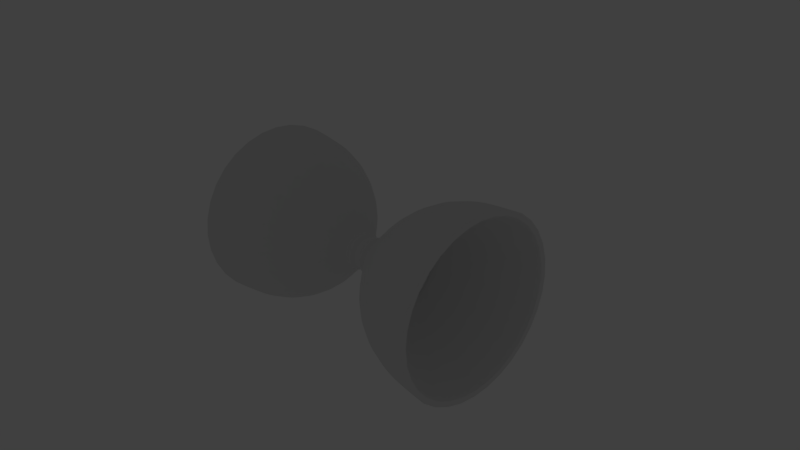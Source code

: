 # Source: ejercicio_002.03.blend  (saved by Blender 2.79.0; exported with 4.5.12 LTS)
import bpy
from mathutils import Matrix  # noqa: F401  (used for matrix-valued properties, if any)

bpy.ops.wm.read_factory_settings(use_empty=True)
scene = bpy.context.scene
scene.name = 'Scene'

# ---- collections
col_collection_1 = bpy.data.collections.new('Collection 1'); scene.collection.children.link(col_collection_1)
col_collection_15 = bpy.data.collections.new('Collection 15'); scene.collection.children.link(col_collection_15)
col_collection_15.hide_render = True
col_collection_15.hide_viewport = True

# ---- world
world_world = bpy.data.worlds.new('World'); scene.world = world_world
world_world.color = (0.05088, 0.05088, 0.05088)
world_world.use_sun_shadow = False
world_world.sun_shadow_jitter_overblur = 0.0
world_world.cycles.sampling_method = 'MANUAL'

# ---- cameras
cam_camera = bpy.data.cameras.new('Camera')
cam_camera.clip_end = 100.0
cam_camera.lens = 35.0
cam_camera.sensor_width = 32.0
cam_camera.sensor_height = 18.0
cam_camera.ortho_scale = 7.314
cam_camera.dof.focus_distance = 0.0
cam_camera.dof.aperture_fstop = 128.0

# ---- lights
light_lamp = bpy.data.lights.new('Lamp', 'POINT')
light_lamp.transmission_factor = 0.0
light_lamp.cutoff_distance = 30.0
light_lamp.energy = 100.0
light_lamp.shadow_buffer_clip_start = 1.001
light_lamp.shadow_soft_size = 0.1
light_lamp.shadow_maximum_resolution = 0.006
light_lamp.use_absolute_resolution = True

# ---- meshes
me_cylinder_001 = bpy.data.meshes.new('Cylinder.001')
me_cylinder_001.from_pydata([(-1.888, -7.192e-08, 1.355), (-1.888, 0.9584, 0.9584), (-1.016e-08, 0.2325, -1.016e-08), (-1.888, 1.355, 3.056e-07), (-3.919e-08, 0.1644, -0.1644), (-1.888, 0.9584, -0.9584), (-4.526e-08, -3.888e-08, -0.2325), (-1.888, -1.904e-07, -1.355), (-2.482e-08, -0.1644, -0.1644), (-1.888, -0.9584, -0.9584), (-1.888, -1.355, 3.81e-07), (-1.888, -0.9584, 0.9584), (-0.2031, -2.944e-08, 0.275), (-0.2031, 0.1945, 0.1945), (-0.2031, 0.275, 2.594e-08), (-0.2031, 0.1945, -0.1945), (-0.2031, -5.349e-08, -0.275), (-0.2031, -0.1945, -0.1945), (-0.2031, -0.275, 4.125e-08), (-0.2031, -0.1945, 0.1945), (-1.386, 0.008445, 1.308), (-1.386, 0.9333, 0.9248), (-1.386, 1.316, 4.033e-07), (-1.386, 0.9333, -0.9248), (-1.386, 0.008445, -1.308), (-1.386, -0.9164, -0.9248), (-1.386, -1.299, 4.761e-07), (-1.386, -0.9164, 0.9248), (-0.9734, 0.792, 0.792), (-0.9734, 1.12, 2.776e-07), (-0.9734, 0.792, -0.792), (-0.9734, -1.037e-07, -1.12), (-0.9734, -0.792, -0.792), (-0.9734, -1.12, 3.399e-07), (-0.9734, -0.792, 0.792), (-0.9734, -5.73e-09, 1.12), (-1.093, -4.065e-08, 0.875), (-1.093, 0.6187, 0.6187), (-1.885, 0.8969, 0.8969), (-1.885, -6.709e-08, 1.268), (-1.093, 0.875, 1.698e-07), (-1.885, 1.268, 3.066e-07), (-1.093, 0.6187, -0.6187), (-1.885, 0.8969, -0.8969), (-1.093, -1.215e-07, -0.875), (-1.885, -1.84e-07, -1.268), (-1.093, -0.6187, -0.6187), (-1.885, -0.8969, -0.8969), (-1.093, -0.875, 2.217e-07), (-1.885, -1.268, 3.804e-07), (-1.093, -0.6187, 0.6187), (-1.885, -0.8969, 0.8969), (-0.5875, -0.3951, 0.3951), (-0.5875, -3.013e-08, 0.5588), (-0.5875, -0.5588, 1.029e-07), (-0.5875, -0.3951, -0.3951), (-0.5875, -8.542e-08, -0.5588), (-0.5875, 0.3951, -0.3951), (-0.5875, 0.5588, 7.304e-08), (-0.5875, 0.3951, 0.3951), (-0.6453, -0.3951, 0.3951), (-0.6453, -3.266e-08, 0.5588), (-0.6453, -0.5588, 9.427e-08), (-0.6453, -0.3951, -0.3951), (-0.6453, -8.795e-08, -0.5588), (-0.6453, 0.3951, -0.3951), (-0.6453, 0.5588, 6.44e-08), (-0.6453, 0.3951, 0.3951), (-0.4881, -4.47e-08, 0.163), (-0.4881, 0.1152, 0.1152), (-0.4881, 0.163, -1.036e-08), (-0.4881, 0.1152, -0.1152), (-0.4881, -6.735e-08, -0.163), (-0.4881, -0.1152, -0.1152), (-0.4881, -0.163, 3.432e-09), (-0.4881, -0.1152, 0.1152), (-0.5233, -4.188e-08, 0.208), (-0.5233, 0.147, 0.147), (-0.5233, 0.208, 1.022e-08), (-0.5233, 0.147, -0.147), (-0.5233, -6.671e-08, -0.208), (-0.5233, -0.147, -0.147), (-0.5233, -0.208, 2.475e-08), (-0.5233, -0.147, 0.147), (-0.3844, -4.016e-08, 0.163), (-0.3833, 0.07397, 0.07397), (-0.3844, 0.163, -3.295e-08), (-0.3833, 0.07397, -0.07397), (-0.3833, -6.182e-08, -0.1046), (-0.3833, -0.07397, -0.07397), (-0.3833, -0.1046, -1.787e-08), (-0.3833, -0.07397, 0.07397), (-0.3833, -4.577e-08, 0.1046), (-0.3844, 0.1152, 0.1152), (-0.3833, 0.1046, -3.637e-08), (-0.3844, 0.1152, -0.1152), (-0.3844, -6.281e-08, -0.163), (-0.3844, -0.1152, -0.1152), (-0.3844, -0.163, -1.915e-08), (-0.3844, -0.1152, 0.1152), (-0.5292, 0.04832, 0.04832), (-0.5292, 0.04832, -0.04832), (-0.5292, -6.82e-08, -0.1046), (-0.5292, -0.04832, -0.04832), (-0.5292, -0.09378, 1.089e-08), (-0.5292, -0.04832, 0.04832), (-0.3833, -4.818e-08, -1.037e-07), (-0.5292, -5.371e-08, 0.09378), (-0.5292, 0.1046, -7.965e-09), (-0.5292, -5.214e-08, 0.1046), (-0.5292, 0.07397, 0.07397), (-0.5292, 0.09378, -8.488e-09), (-0.5292, 0.07397, -0.07397), (-0.5292, -6.803e-08, -0.09378), (-0.5292, -0.07397, -0.07397), (-0.5292, -0.1046, 1.054e-08), (-0.5292, -0.07397, 0.07397), (-0.5207, -0.1046, 8.873e-09), (-0.5207, -0.07397, 0.07397), (-0.5207, -5.177e-08, 0.1046), (-0.5207, 0.07397, 0.07397), (-0.5207, -0.07397, -0.07397), (-0.5207, -6.783e-08, -0.1046), (-0.5207, 0.07397, -0.07397), (-0.5207, 0.1046, -9.63e-09), (-0.3985, -6.343e-08, -0.163), (-0.3985, -0.1152, -0.1152), (-0.3985, -0.163, -1.621e-08), (-0.3985, -0.1152, 0.1152), (-0.3985, 0.1152, -0.1152), (-0.3985, 0.163, -3e-08), (-0.3985, 0.1152, 0.1152), (-0.3985, -4.078e-08, 0.163), (-0.4724, -6.666e-08, -0.163), (-0.4724, -0.163, -1.118e-10), (-0.4724, 0.163, -1.391e-08), (-0.4724, -4.401e-08, 0.163), (-0.4724, -0.1152, -0.1152), (-0.4724, -0.1152, 0.1152), (-0.4724, 0.1152, -0.1152), (-0.4724, 0.1152, 0.1152), (-0.4031, -0.07397, 0.07397), (-0.4031, -4.663e-08, 0.1046), (-0.4031, -0.07397, -0.07397), (-0.4031, 0.07397, -0.07397), (-0.4031, -0.1046, -1.401e-08), (-0.4031, 0.07397, 0.07397), (-0.4031, -6.269e-08, -0.1046), (-0.4031, 0.1046, -3.251e-08), (-0.6175, 0.35, 0.35), (-0.6175, -3.409e-08, 0.495), (-0.6175, 0.495, 5.134e-08), (-0.6175, 0.35, -0.35), (-0.6175, -8.384e-08, -0.495), (-0.6175, -0.35, -0.35), (-0.6175, -0.495, 7.842e-08), (-0.6175, -0.35, 0.35), (-0.5934, 0.3951, 0.3951), (-0.5934, -0.5588, 1.018e-07), (-0.5934, -0.3951, -0.3951), (-0.5934, -8.568e-08, -0.5588), (-0.5934, -3.039e-08, 0.5588), (-0.5934, -0.3951, 0.3951), (-0.5934, 0.3951, -0.3951), (-0.5934, 0.5588, 7.189e-08), (-0.635, -0.3951, 0.3951), (-0.635, 0.5588, 6.555e-08), (-0.635, 0.3951, 0.3951), (-0.635, -0.5588, 9.542e-08), (-0.635, -0.3951, -0.3951), (-0.635, -8.75e-08, -0.5588), (-0.635, -3.221e-08, 0.5588), (-0.635, 0.3951, -0.3951), (-1.868, 0.891, 0.891), (-1.868, -6.652e-08, 1.26), (-1.868, 1.26, 3.037e-07), (-1.868, 0.891, -0.891), (-1.868, -1.827e-07, -1.26), (-1.868, -0.891, -0.891), (-1.868, -1.26, 3.771e-07), (-1.868, -0.891, 0.891), (-1.875, -7.149e-08, 1.349), (-1.875, -0.9541, -0.9541), (-1.875, -0.9541, 0.9541), (-1.885, -1.854e-07, -1.287), (-1.887, -1.891e-07, -1.337), (-1.887, -0.9455, -0.9455), (-1.885, -0.9098, -0.9098), (-1.885, 1.287, 3.064e-07), (-1.887, 1.337, 3.058e-07), (-1.887, 0.9455, -0.9455), (-1.885, 0.9098, -0.9098), (-1.885, -0.9098, 0.9098), (-1.887, -0.9455, 0.9455), (-1.887, -7.091e-08, 1.337), (-1.885, -6.81e-08, 1.287), (-1.887, 0.9455, 0.9455), (-1.885, 0.9098, 0.9098), (-1.887, -1.337, 3.809e-07), (-1.885, -1.287, 3.806e-07), (-0.531, 0.1311, 0.1311), (-0.531, -4.44e-08, 0.1855), (-0.531, 0.1855, 1.417e-08), (-0.531, 0.1311, -0.1311), (-0.531, -6.813e-08, -0.1855), (-0.531, -0.1311, -0.1311), (-0.531, -0.1855, 2.833e-08), (-0.531, -0.1311, 0.1311), (-0.5098, -3.04e-08, 0.2726), (-0.5098, 0.1928, 0.1928), (-0.5098, 0.2726, -1.525e-09), (-0.5098, 0.1928, -0.1928), (-0.5098, -6.295e-08, -0.2726), (-0.5098, -0.1928, -0.1928), (-0.5098, -0.2726, 1.751e-08), (-0.5098, -0.1928, 0.1928), (-0.5033, 0.1082, 0.1082), (-0.5033, 0.153, -5.873e-10), (-0.5033, 0.1082, -0.1082), (-0.5033, -6.83e-08, -0.153), (-0.5033, -0.1082, -0.1082), (-0.5033, -0.153, 1.186e-08), (-0.5033, -0.1082, 0.1082), (-0.5033, -4.771e-08, 0.153), (-0.5292, -5.741e-08, 0.06833), (-0.5292, 0.06631, 0.06631), (-0.5292, 0.06833, -1.013e-08), (-0.5292, 0.06631, -0.06631), (-0.5292, -6.803e-08, -0.06833), (-0.5292, -0.06631, -0.06631), (-0.5292, -0.06833, 1.253e-08), (-0.5292, -0.06631, 0.06631), (-0.52, 0.161, 0.161), (-0.52, 0.2277, 6.18e-09), (-0.52, 0.161, -0.161), (-0.52, -6.559e-08, -0.2277), (-0.52, -0.161, -0.161), (-0.52, -0.2277, 2.27e-08), (-0.52, -0.161, 0.161), (-0.52, -3.759e-08, 0.2277), (-0.6425, 0.5385, 0.5385), (-0.6425, 0.7616, 1.685e-07), (-0.6425, 0.5385, -0.5385), (-0.6425, -7.49e-08, -0.7616), (-0.6425, -0.5385, -0.5385), (-0.6425, -0.7616, 2.109e-07), (-0.6425, -0.5385, 0.5385), (-0.6425, -8.317e-09, 0.7616), (-1.875, -1.349, 3.785e-07), (-1.875, -1.895e-07, -1.349), (-1.875, 0.9541, -0.9541), (-1.875, 1.349, 3.034e-07), (-1.875, 0.9541, 0.9541), (-0.5437, -0.4987, 0.4987), (-0.6328, -0.5679, 0.5679), (-0.6328, -8.296e-09, 0.8031), (-0.5437, -1.104e-08, 0.7053), (-0.5437, -0.7053, 1.713e-07), (-0.6328, -0.8031, 2.059e-07), (-0.5437, -0.4987, -0.4987), (-0.6328, -0.5679, -0.5679), (-0.5437, -7.27e-08, -0.7053), (-0.6328, -7.85e-08, -0.8031), (-0.5437, 0.4987, -0.4987), (-0.6328, 0.5679, -0.5679), (-0.5437, 0.7053, 1.321e-07), (-0.6328, 0.8031, 1.612e-07), (-0.5437, 0.4987, 0.4987), (-0.6328, 0.5679, 0.5679), (-0.1015, 0.2132, 0.2132), (-0.1015, 0.3014, 5.609e-09), (-0.1015, 0.2132, -0.2132), (-0.1015, -4.388e-08, -0.3014), (-0.1015, -0.2132, -0.2132), (-0.1015, -0.3014, 2.238e-08), (-0.1015, -0.2132, 0.2132), (-0.1015, -1.753e-08, 0.3014), (-0.04469, -2.307e-08, 0.2274), (-0.04469, 0.1608, 0.1608), (-0.04469, 0.2274, -1.429e-09), (-0.04469, 0.1608, -0.1608), (-0.04469, -4.295e-08, -0.2274), (-0.04469, -0.1608, -0.1608), (-0.04469, -0.2274, 1.122e-08), (-0.04469, -0.1608, 0.1608), (-0.1421, -5.193e-08, 0.2572), (-0.177, -5.062e-08, 0.2543), (-0.177, 0.1798, 0.1798), (-0.1421, 0.1819, 0.1819), (-0.177, 0.2543, 2.003e-08), (-0.1421, 0.2572, 1.288e-08), (-0.177, 0.1798, -0.1798), (-0.1421, 0.1819, -0.1819), (-0.177, -7.285e-08, -0.2543), (-0.1421, -7.442e-08, -0.2572), (-0.177, -0.1798, -0.1798), (-0.1421, -0.1819, -0.1819), (-0.177, -0.2543, 3.418e-08), (-0.1421, -0.2572, 2.719e-08), (-0.177, -0.1798, 0.1798), (-0.1421, -0.1819, 0.1819), (2.171e-07, -1.856e-08, 0.2325), (1.888, 9.31e-08, 1.355), (1.463e-07, 0.1644, 0.1644), (1.888, 0.9584, 0.9584), (1.888, 1.355, -1.825e-06), (1.888, 0.9584, -0.9584), (1.888, -2.539e-08, -1.355), (1.888, -0.9584, -0.9584), (1.016e-08, -0.2325, 2.772e-09), (1.888, -1.355, -1.749e-06), (1.607e-07, -0.1644, 0.1644), (1.888, -0.9584, 0.9584), (0.2031, -1.169e-08, 0.275), (0.2031, 0.1945, 0.1945), (0.2031, 0.275, -2.032e-07), (0.2031, 0.1945, -0.1945), (0.2031, -3.574e-08, -0.275), (0.2031, -0.1945, -0.1945), (0.2031, -0.275, -1.879e-07), (0.2031, -0.1945, 0.1945), (1.386, 0.008445, 1.308), (1.386, 0.9333, 0.9248), (1.386, 1.316, -1.161e-06), (1.386, 0.9333, -0.9248), (1.386, 0.008445, -1.308), (1.386, -0.9164, -0.9248), (1.386, -1.299, -1.088e-06), (1.386, -0.9164, 0.9248), (0.9734, 0.792, 0.792), (0.9734, 1.12, -8.209e-07), (0.9734, 0.792, -0.792), (0.9734, -1.855e-08, -1.12), (0.9734, -0.792, -0.792), (0.9734, -1.12, -7.586e-07), (0.9734, -0.792, 0.792), (0.9734, 7.937e-08, 1.12), (1.093, 5.489e-08, 0.875), (1.093, 0.6187, 0.6187), (1.885, 0.8969, 0.8969), (1.885, 9.766e-08, 1.268), (1.093, 0.875, -1.063e-06), (1.885, 1.268, -1.82e-06), (1.093, 0.6187, -0.6187), (1.885, 0.8969, -0.8969), (1.093, -2.598e-08, -0.875), (1.885, -1.926e-08, -1.268), (1.093, -0.6187, -0.6187), (1.885, -0.8969, -0.8969), (1.093, -0.875, -1.012e-06), (1.885, -1.268, -1.746e-06), (1.093, -0.6187, 0.6187), (1.885, -0.8969, 0.8969), (0.5875, -0.3951, 0.3951), (0.5875, 2.123e-08, 0.5588), (0.5875, -0.5588, -5.6e-07), (0.5875, -0.3951, -0.3951), (0.5875, -3.407e-08, -0.5588), (0.5875, 0.3951, -0.3951), (0.5875, 0.5588, -5.899e-07), (0.5875, 0.3951, 0.3951), (0.6453, -0.3951, 0.3951), (0.6453, 2.376e-08, 0.5588), (0.6453, -0.5588, -6.34e-07), (0.6453, -0.3951, -0.3951), (0.6453, -3.154e-08, -0.5588), (0.6453, 0.3951, -0.3951), (0.6453, 0.5588, -6.639e-07), (0.6453, 0.3951, 0.3951), (0.4881, -2.025e-09, 0.163), (0.4881, 0.1152, 0.1152), (0.4881, 0.163, -5.612e-07), (0.4881, 0.1152, -0.1152), (0.4881, -2.467e-08, -0.163), (0.4881, -0.1152, -0.1152), (0.4881, -0.163, -5.474e-07), (0.4881, -0.1152, 0.1152), (0.5233, 3.868e-09, 0.208), (0.5233, 0.147, 0.147), (0.5233, 0.208, -5.804e-07), (0.5233, 0.147, -0.147), (0.5233, -2.096e-08, -0.208), (0.5233, -0.147, -0.147), (0.5233, -0.208, -5.659e-07), (0.5233, -0.147, 0.147), (0.3844, -6.56e-09, 0.163), (0.3833, 0.07397, 0.07397), (0.3844, 0.163, -4.667e-07), (0.3833, 0.07397, -0.07397), (0.3833, -2.831e-08, -0.1046), (0.3833, -0.07397, -0.07397), (0.3833, -0.1046, -4.505e-07), (0.3833, -0.07397, 0.07397), (0.3833, -1.225e-08, 0.1046), (0.3844, 0.1152, 0.1152), (0.3833, 0.1046, -4.69e-07), (0.3844, 0.1152, -0.1152), (0.3844, -2.921e-08, -0.163), (0.3844, -0.1152, -0.1152), (0.3844, -0.163, -4.529e-07), (0.3844, -0.1152, 0.1152), (0.5292, 0.04832, 0.04831), (0.5292, 0.04832, -0.04832), (0.5292, -2.193e-08, -0.1046), (0.5292, -0.04832, -0.04832), (0.5292, -0.09378, -5.863e-07), (0.5292, -0.04832, 0.04831), (0.3833, -1.466e-08, -5.363e-07), (0.5292, -7.449e-09, 0.09378), (0.5292, 0.1046, -6.052e-07), (0.5292, -5.877e-09, 0.1046), (0.5292, 0.07397, 0.07396), (0.5292, 0.09378, -6.057e-07), (0.5292, 0.07397, -0.07397), (0.5292, -2.176e-08, -0.09378), (0.5292, -0.07397, -0.07397), (0.5292, -0.1046, -5.867e-07), (0.5292, -0.07397, 0.07396), (0.5207, -0.1046, -5.787e-07), (0.5207, -0.07397, 0.07396), (0.5207, -6.251e-09, 0.1046), (0.5207, 0.07397, 0.07396), (0.5207, -0.07397, -0.07397), (0.5207, -2.231e-08, -0.1046), (0.5207, 0.07397, -0.07397), (0.5207, 0.1046, -5.972e-07), (0.3985, -2.859e-08, -0.163), (0.3985, -0.1152, -0.1152), (0.3985, -0.163, -4.659e-07), (0.3985, -0.1152, 0.1152), (0.3985, 0.1152, -0.1152), (0.3985, 0.163, -4.797e-07), (0.3985, 0.1152, 0.1152), (0.3985, -5.945e-09, 0.163), (0.4724, -2.536e-08, -0.163), (0.4724, -0.163, -5.333e-07), (0.4724, 0.163, -5.471e-07), (0.4724, -2.711e-09, 0.163), (0.4724, -0.1152, -0.1152), (0.4724, -0.1152, 0.1152), (0.4724, 0.1152, -0.1152), (0.4724, 0.1152, 0.1152), (0.4031, -0.07397, 0.07397), (0.4031, -1.139e-08, 0.1046), (0.4031, -0.07397, -0.07397), (0.4031, 0.07397, -0.07397), (0.4031, -0.1046, -4.69e-07), (0.4031, 0.07397, 0.07397), (0.4031, -2.745e-08, -0.1046), (0.4031, 0.1046, -4.875e-07), (0.6175, 0.35, 0.35), (0.6175, 1.989e-08, 0.495), (0.6175, 0.495, -6.455e-07), (0.6175, 0.35, -0.35), (0.6175, -2.986e-08, -0.495), (0.6175, -0.35, -0.35), (0.6175, -0.495, -6.184e-07), (0.6175, -0.35, 0.35), (0.5934, 0.3951, 0.3951), (0.5934, -0.5588, -5.679e-07), (0.5934, -0.3951, -0.3951), (0.5934, -3.381e-08, -0.5588), (0.5934, 2.148e-08, 0.5588), (0.5934, -0.3951, 0.3951), (0.5934, 0.3951, -0.3951), (0.5934, 0.5588, -5.977e-07), (0.635, -0.3951, 0.3951), (0.635, 0.5588, -6.511e-07), (0.635, 0.3951, 0.3951), (0.635, -0.5588, -6.212e-07), (0.635, -0.3951, -0.3951), (0.635, -3.199e-08, -0.5588), (0.635, 2.331e-08, 0.5588), (0.635, 0.3951, -0.3951), (1.868, 0.891, 0.891), (1.868, 9.675e-08, 1.26), (1.868, 1.26, -1.804e-06), (1.868, 0.891, -0.891), (1.868, -1.94e-08, -1.26), (1.868, -0.891, -0.891), (1.868, -1.26, -1.731e-06), (1.868, -0.891, 0.891), (1.875, 9.241e-08, 1.349), (1.875, -0.9541, -0.9541), (1.875, -0.9541, 0.9541), (1.885, -2.054e-08, -1.287), (1.887, -2.411e-08, -1.337), (1.887, -0.9455, -0.9455), (1.885, -0.9098, -0.9098), (1.885, 1.287, -1.821e-06), (1.887, 1.337, -1.824e-06), (1.887, 0.9455, -0.9455), (1.885, 0.9098, -0.9098), (1.885, -0.9098, 0.9098), (1.887, -0.9455, 0.9455), (1.887, 9.406e-08, 1.337), (1.885, 9.671e-08, 1.287), (1.887, 0.9455, 0.9455), (1.885, 0.9098, 0.9098), (1.887, -1.337, -1.749e-06), (1.885, -1.287, -1.747e-06), (0.531, 0.1311, 0.1311), (0.531, 2.025e-09, 0.1855), (0.531, 0.1855, -5.85e-07), (0.531, 0.1311, -0.1311), (0.531, -2.171e-08, -0.1855), (0.531, -0.1311, -0.1311), (0.531, -0.1855, -5.709e-07), (0.531, -0.1311, 0.1311), (0.5098, 1.416e-08, 0.2726), (0.5098, 0.1928, 0.1928), (0.5098, 0.2726, -5.768e-07), (0.5098, 0.1928, -0.1928), (0.5098, -1.838e-08, -0.2726), (0.5098, -0.1928, -0.1928), (0.5098, -0.2726, -5.578e-07), (0.5098, -0.1928, 0.1928), (0.5033, 0.1082, 0.1082), (0.5033, 0.153, -5.685e-07), (0.5033, 0.1082, -0.1082), (0.5033, -2.431e-08, -0.153), (0.5033, -0.1082, -0.1082), (0.5033, -0.153, -5.561e-07), (0.5033, -0.1082, 0.1082), (0.5033, -3.709e-09, 0.153), (0.5292, -1.114e-08, 0.06833), (0.5292, 0.06631, 0.06631), (0.5292, 0.06833, -6.074e-07), (0.5292, 0.06631, -0.06631), (0.5292, -2.176e-08, -0.06833), (0.5292, -0.06631, -0.06631), (0.5292, -0.06833, -5.847e-07), (0.5292, -0.06631, 0.06631), (0.52, 0.161, 0.161), (0.52, 0.2277, -5.807e-07), (0.52, 0.161, -0.161), (0.52, -2.013e-08, -0.2277), (0.52, -0.161, -0.161), (0.52, -0.2277, -5.641e-07), (0.52, -0.161, 0.161), (0.52, 7.873e-09, 0.2277), (0.6425, 0.5385, 0.5385), (0.6425, 0.7616, -5.565e-07), (0.6425, 0.5385, -0.5385), (0.6425, -1.873e-08, -0.7616), (0.6425, -0.5385, -0.5385), (0.6425, -0.7616, -5.141e-07), (0.6425, -0.5385, 0.5385), (0.6425, 4.785e-08, 0.7616), (1.875, -1.349, -1.737e-06), (1.875, -2.555e-08, -1.349), (1.875, 0.9541, -0.9541), (1.875, 1.349, -1.812e-06), (1.875, 0.9541, 0.9541), (0.5437, -0.4987, 0.4987), (0.6328, -0.5679, 0.5679), (0.6328, 4.702e-08, 0.8031), (0.5437, 3.649e-08, 0.7053), (0.5437, -0.7053, -4.422e-07), (0.6328, -0.8031, -5.082e-07), (0.5437, -0.4987, -0.4987), (0.6328, -0.5679, -0.5679), (0.5437, -2.517e-08, -0.7053), (0.6328, -2.318e-08, -0.8031), (0.5437, 0.4987, -0.4987), (0.6328, 0.5679, -0.5679), (0.5437, 0.7053, -4.815e-07), (0.6328, 0.8031, -5.529e-07), (0.5437, 0.4987, 0.4987), (0.6328, 0.5679, 0.5679), (0.1015, 0.2132, 0.2132), (0.1015, 0.3014, -1.09e-07), (0.1015, 0.2132, -0.2132), (0.1015, -3.5e-08, -0.3014), (0.1015, -0.2132, -0.2132), (0.1015, -0.3014, -9.22e-08), (0.1015, -0.2132, 0.2132), (0.1015, -8.649e-09, 0.3014), (0.04469, -1.916e-08, 0.2274), (0.04469, 0.1608, 0.1608), (0.04469, 0.2274, -5.186e-08), (0.04469, 0.1608, -0.1608), (0.04469, -3.904e-08, -0.2274), (0.04469, -0.1608, -0.1608), (0.04469, -0.2274, -3.921e-08), (0.04469, -0.1608, 0.1608), (0.1421, -3.951e-08, 0.2572), (0.177, -3.514e-08, 0.2543), (0.177, 0.1798, 0.1798), (0.1421, 0.1819, 0.1819), (0.177, 0.2543, -1.797e-07), (0.1421, 0.2572, -1.475e-07), (0.177, 0.1798, -0.1798), (0.1421, 0.1819, -0.1819), (0.177, -5.737e-08, -0.2543), (0.1421, -6.2e-08, -0.2572), (0.177, -0.1798, -0.1798), (0.1421, -0.1819, -0.1819), (0.177, -0.2543, -1.656e-07), (0.1421, -0.2572, -1.331e-07), (0.177, -0.1798, 0.1798), (0.1421, -0.1819, 0.1819)], [], [(181, 252, 1, 0), (252, 251, 3, 1), (251, 250, 5, 3), (250, 249, 7, 5), (249, 182, 9, 7), (182, 248, 10, 9), (297, 299, 19, 18), (248, 183, 11, 10), (183, 181, 0, 11), (286, 287, 13, 12), (295, 297, 18, 17), (293, 295, 17, 16), (291, 293, 16, 15), (289, 291, 15, 14), (287, 289, 14, 13), (299, 286, 12, 19), (34, 35, 20, 27), (33, 34, 27, 26), (32, 33, 26, 25), (31, 32, 25, 24), (30, 31, 24, 23), (29, 30, 23, 22), (28, 29, 22, 21), (35, 28, 21, 20), (247, 240, 268, 255), (240, 241, 266, 268), (241, 242, 264, 266), (242, 243, 262, 264), (243, 244, 260, 262), (244, 245, 258, 260), (245, 246, 254, 258), (246, 247, 255, 254), (174, 39, 38, 173), (173, 38, 41, 175), (175, 41, 43, 176), (176, 43, 45, 177), (177, 45, 47, 178), (178, 47, 49, 179), (179, 49, 51, 180), (180, 51, 39, 174), (52, 50, 36, 53), (54, 48, 50, 52), (55, 46, 48, 54), (56, 44, 46, 55), (57, 42, 44, 56), (58, 40, 42, 57), (59, 37, 40, 58), (53, 36, 37, 59), (166, 66, 67, 167), (167, 67, 61, 171), (165, 60, 62, 168), (168, 62, 63, 169), (7, 185, 190, 5), (155, 62, 60, 156), (3, 189, 196, 1), (11, 193, 198, 10), (154, 63, 62, 155), (188, 41, 38, 197), (153, 64, 63, 154), (152, 65, 64, 153), (9, 186, 185, 7), (151, 66, 65, 152), (5, 190, 189, 3), (0, 194, 193, 11), (149, 67, 66, 151), (150, 61, 67, 149), (169, 63, 64, 170), (170, 64, 65, 172), (171, 61, 60, 165), (172, 65, 66, 166), (156, 60, 61, 150), (132, 131, 93, 84), (130, 129, 95, 86), (125, 126, 97, 96), (127, 128, 99, 98), (209, 208, 76, 77), (210, 209, 77, 78), (211, 210, 78, 79), (212, 211, 79, 80), (213, 212, 80, 81), (214, 213, 81, 82), (215, 214, 82, 83), (208, 215, 83, 76), (123, 122, 102, 112), (121, 117, 115, 114), (118, 119, 109, 116), (119, 120, 110, 109), (128, 132, 84, 99), (126, 127, 98, 97), (129, 125, 96, 95), (131, 130, 86, 93), (85, 92, 84, 93), (94, 85, 93, 86), (87, 94, 86, 95), (88, 87, 95, 96), (89, 88, 96, 97), (90, 89, 97, 98), (91, 90, 98, 99), (92, 91, 99, 84), (106, 226, 101, 228), (230, 106, 228, 103), (105, 224, 106, 230), (224, 100, 226, 106), (120, 124, 108, 110), (117, 118, 116, 115), (122, 121, 114, 102), (124, 123, 112, 108), (225, 107, 109, 110), (111, 225, 110, 108), (227, 111, 108, 112), (113, 227, 112, 102), (229, 113, 102, 114), (104, 229, 114, 115), (231, 104, 115, 116), (107, 231, 116, 109), (148, 144, 123, 124), (147, 143, 121, 122), (145, 141, 118, 117), (146, 148, 124, 120), (142, 146, 120, 119), (141, 142, 119, 118), (143, 145, 117, 121), (144, 147, 122, 123), (140, 135, 130, 131), (139, 133, 125, 129), (137, 134, 127, 126), (138, 136, 132, 128), (134, 138, 128, 127), (133, 137, 126, 125), (135, 139, 129, 130), (136, 140, 131, 132), (68, 69, 140, 136), (70, 71, 139, 135), (72, 73, 137, 133), (74, 75, 138, 134), (75, 68, 136, 138), (73, 74, 134, 137), (71, 72, 133, 139), (69, 70, 135, 140), (87, 88, 147, 144), (89, 90, 145, 143), (91, 92, 142, 141), (92, 85, 146, 142), (85, 94, 148, 146), (90, 91, 141, 145), (88, 89, 143, 147), (94, 87, 144, 148), (83, 156, 150, 76), (76, 150, 149, 77), (77, 149, 151, 78), (78, 151, 152, 79), (79, 152, 153, 80), (80, 153, 154, 81), (81, 154, 155, 82), (82, 155, 156, 83), (57, 163, 164, 58), (53, 161, 162, 52), (56, 160, 163, 57), (55, 159, 160, 56), (54, 158, 159, 55), (52, 162, 158, 54), (59, 157, 161, 53), (58, 164, 157, 59), (163, 172, 166, 164), (161, 171, 165, 162), (160, 170, 172, 163), (159, 169, 170, 160), (158, 168, 169, 159), (162, 165, 168, 158), (157, 167, 171, 161), (164, 166, 167, 157), (50, 180, 174, 36), (48, 179, 180, 50), (46, 178, 179, 48), (44, 177, 178, 46), (42, 176, 177, 44), (40, 175, 176, 42), (37, 173, 175, 40), (36, 174, 173, 37), (27, 20, 181, 183), (26, 27, 183, 248), (25, 26, 248, 182), (24, 25, 182, 249), (23, 24, 249, 250), (22, 23, 250, 251), (21, 22, 251, 252), (20, 21, 252, 181), (1, 196, 194, 0), (192, 51, 49, 199), (10, 198, 186, 9), (199, 49, 47, 187), (197, 38, 39, 195), (195, 39, 51, 192), (191, 43, 41, 188), (187, 47, 45, 184), (199, 198, 193, 192), (197, 196, 189, 188), (191, 190, 185, 184), (187, 186, 198, 199), (195, 194, 196, 197), (192, 193, 194, 195), (188, 189, 190, 191), (184, 185, 186, 187), (184, 45, 43, 191), (223, 222, 207, 201), (222, 221, 206, 207), (221, 220, 205, 206), (220, 219, 204, 205), (219, 218, 203, 204), (218, 217, 202, 203), (217, 216, 200, 202), (216, 223, 201, 200), (239, 238, 215, 208), (238, 237, 214, 215), (237, 236, 213, 214), (236, 235, 212, 213), (235, 234, 211, 212), (234, 233, 210, 211), (233, 232, 209, 210), (232, 239, 208, 209), (69, 68, 223, 216), (70, 69, 216, 217), (71, 70, 217, 218), (72, 71, 218, 219), (73, 72, 219, 220), (74, 73, 220, 221), (75, 74, 221, 222), (68, 75, 222, 223), (224, 107, 225, 100), (100, 225, 111, 226), (226, 111, 227, 101), (101, 227, 113, 228), (228, 113, 229, 103), (103, 229, 104, 230), (230, 104, 231, 105), (105, 231, 107, 224), (200, 201, 239, 232), (202, 200, 232, 233), (203, 202, 233, 234), (204, 203, 234, 235), (205, 204, 235, 236), (206, 205, 236, 237), (207, 206, 237, 238), (201, 207, 238, 239), (253, 256, 247, 246), (257, 253, 246, 245), (259, 257, 245, 244), (261, 259, 244, 243), (263, 261, 243, 242), (265, 263, 242, 241), (267, 265, 241, 240), (256, 267, 240, 247), (18, 19, 253, 257), (254, 255, 35, 34), (255, 268, 28, 35), (19, 12, 256, 253), (17, 18, 257, 259), (258, 254, 34, 33), (16, 17, 259, 261), (260, 258, 33, 32), (15, 16, 261, 263), (262, 260, 32, 31), (14, 15, 263, 265), (264, 262, 31, 30), (13, 14, 265, 267), (266, 264, 30, 29), (12, 13, 267, 256), (268, 266, 29, 28), (277, 278, 269, 276), (278, 279, 270, 269), (279, 280, 271, 270), (280, 281, 272, 271), (281, 282, 273, 272), (282, 283, 274, 273), (284, 277, 276, 275), (283, 284, 275, 274), (311, 301, 277, 284), (269, 270, 290, 288), (301, 303, 278, 277), (270, 271, 292, 290), (303, 2, 279, 278), (271, 272, 294, 292), (2, 4, 280, 279), (272, 273, 296, 294), (4, 6, 281, 280), (273, 274, 298, 296), (6, 8, 282, 281), (274, 275, 300, 298), (8, 309, 283, 282), (309, 311, 284, 283), (275, 276, 285, 300), (288, 287, 286, 285), (290, 289, 287, 288), (292, 291, 289, 290), (294, 293, 291, 292), (296, 295, 293, 294), (298, 297, 295, 296), (300, 299, 297, 298), (285, 286, 299, 300), (276, 269, 288, 285), (482, 302, 304, 553), (553, 304, 305, 552), (552, 305, 306, 551), (551, 306, 307, 550), (550, 307, 308, 483), (483, 308, 310, 549), (598, 319, 320, 600), (549, 310, 312, 484), (484, 312, 302, 482), (587, 313, 314, 588), (596, 318, 319, 598), (594, 317, 318, 596), (592, 316, 317, 594), (590, 315, 316, 592), (588, 314, 315, 590), (600, 320, 313, 587), (335, 328, 321, 336), (334, 327, 328, 335), (333, 326, 327, 334), (332, 325, 326, 333), (331, 324, 325, 332), (330, 323, 324, 331), (329, 322, 323, 330), (336, 321, 322, 329), (548, 556, 569, 541), (541, 569, 567, 542), (542, 567, 565, 543), (543, 565, 563, 544), (544, 563, 561, 545), (545, 561, 559, 546), (546, 559, 555, 547), (547, 555, 556, 548), (475, 474, 339, 340), (474, 476, 342, 339), (476, 477, 344, 342), (477, 478, 346, 344), (478, 479, 348, 346), (479, 480, 350, 348), (480, 481, 352, 350), (481, 475, 340, 352), (353, 354, 337, 351), (355, 353, 351, 349), (356, 355, 349, 347), (357, 356, 347, 345), (358, 357, 345, 343), (359, 358, 343, 341), (360, 359, 341, 338), (354, 360, 338, 337), (467, 468, 368, 367), (468, 472, 362, 368), (466, 469, 363, 361), (469, 470, 364, 363), (307, 306, 491, 486), (456, 457, 361, 363), (305, 304, 497, 490), (312, 310, 499, 494), (455, 456, 363, 364), (489, 498, 339, 342), (454, 455, 364, 365), (453, 454, 365, 366), (308, 307, 486, 487), (452, 453, 366, 367), (306, 305, 490, 491), (302, 312, 494, 495), (450, 452, 367, 368), (451, 450, 368, 362), (470, 471, 365, 364), (471, 473, 366, 365), (472, 466, 361, 362), (473, 467, 367, 366), (457, 451, 362, 361), (433, 385, 394, 432), (431, 387, 396, 430), (426, 397, 398, 427), (428, 399, 400, 429), (510, 378, 377, 509), (511, 379, 378, 510), (512, 380, 379, 511), (513, 381, 380, 512), (514, 382, 381, 513), (515, 383, 382, 514), (516, 384, 383, 515), (509, 377, 384, 516), (424, 413, 403, 423), (422, 415, 416, 418), (419, 417, 410, 420), (420, 410, 411, 421), (429, 400, 385, 433), (427, 398, 399, 428), (430, 396, 397, 426), (432, 394, 387, 431), (386, 394, 385, 393), (395, 387, 394, 386), (388, 396, 387, 395), (389, 397, 396, 388), (390, 398, 397, 389), (391, 399, 398, 390), (392, 400, 399, 391), (393, 385, 400, 392), (407, 529, 402, 527), (531, 404, 529, 407), (406, 531, 407, 525), (525, 407, 527, 401), (421, 411, 409, 425), (418, 416, 417, 419), (423, 403, 415, 422), (425, 409, 413, 424), (526, 411, 410, 408), (412, 409, 411, 526), (528, 413, 409, 412), (414, 403, 413, 528), (530, 415, 403, 414), (405, 416, 415, 530), (532, 417, 416, 405), (408, 410, 417, 532), (449, 425, 424, 445), (448, 423, 422, 444), (446, 418, 419, 442), (447, 421, 425, 449), (443, 420, 421, 447), (442, 419, 420, 443), (444, 422, 418, 446), (445, 424, 423, 448), (441, 432, 431, 436), (440, 430, 426, 434), (438, 427, 428, 435), (439, 429, 433, 437), (435, 428, 429, 439), (434, 426, 427, 438), (436, 431, 430, 440), (437, 433, 432, 441), (369, 437, 441, 370), (371, 436, 440, 372), (373, 434, 438, 374), (375, 435, 439, 376), (376, 439, 437, 369), (374, 438, 435, 375), (372, 440, 434, 373), (370, 441, 436, 371), (388, 445, 448, 389), (390, 444, 446, 391), (392, 442, 443, 393), (393, 443, 447, 386), (386, 447, 449, 395), (391, 446, 442, 392), (389, 448, 444, 390), (395, 449, 445, 388), (384, 377, 451, 457), (377, 378, 450, 451), (378, 379, 452, 450), (379, 380, 453, 452), (380, 381, 454, 453), (381, 382, 455, 454), (382, 383, 456, 455), (383, 384, 457, 456), (358, 359, 465, 464), (354, 353, 463, 462), (357, 358, 464, 461), (356, 357, 461, 460), (355, 356, 460, 459), (353, 355, 459, 463), (360, 354, 462, 458), (359, 360, 458, 465), (464, 465, 467, 473), (462, 463, 466, 472), (461, 464, 473, 471), (460, 461, 471, 470), (459, 460, 470, 469), (463, 459, 469, 466), (458, 462, 472, 468), (465, 458, 468, 467), (351, 337, 475, 481), (349, 351, 481, 480), (347, 349, 480, 479), (345, 347, 479, 478), (343, 345, 478, 477), (341, 343, 477, 476), (338, 341, 476, 474), (337, 338, 474, 475), (328, 484, 482, 321), (327, 549, 484, 328), (326, 483, 549, 327), (325, 550, 483, 326), (324, 551, 550, 325), (323, 552, 551, 324), (322, 553, 552, 323), (321, 482, 553, 322), (304, 302, 495, 497), (493, 500, 350, 352), (310, 308, 487, 499), (500, 488, 348, 350), (498, 496, 340, 339), (496, 493, 352, 340), (492, 489, 342, 344), (488, 485, 346, 348), (500, 493, 494, 499), (498, 489, 490, 497), (492, 485, 486, 491), (488, 500, 499, 487), (496, 498, 497, 495), (493, 496, 495, 494), (489, 492, 491, 490), (485, 488, 487, 486), (485, 492, 344, 346), (524, 502, 508, 523), (523, 508, 507, 522), (522, 507, 506, 521), (521, 506, 505, 520), (520, 505, 504, 519), (519, 504, 503, 518), (518, 503, 501, 517), (517, 501, 502, 524), (540, 509, 516, 539), (539, 516, 515, 538), (538, 515, 514, 537), (537, 514, 513, 536), (536, 513, 512, 535), (535, 512, 511, 534), (534, 511, 510, 533), (533, 510, 509, 540), (370, 517, 524, 369), (371, 518, 517, 370), (372, 519, 518, 371), (373, 520, 519, 372), (374, 521, 520, 373), (375, 522, 521, 374), (376, 523, 522, 375), (369, 524, 523, 376), (525, 401, 526, 408), (401, 527, 412, 526), (527, 402, 528, 412), (402, 529, 414, 528), (529, 404, 530, 414), (404, 531, 405, 530), (531, 406, 532, 405), (406, 525, 408, 532), (501, 533, 540, 502), (503, 534, 533, 501), (504, 535, 534, 503), (505, 536, 535, 504), (506, 537, 536, 505), (507, 538, 537, 506), (508, 539, 538, 507), (502, 540, 539, 508), (554, 547, 548, 557), (558, 546, 547, 554), (560, 545, 546, 558), (562, 544, 545, 560), (564, 543, 544, 562), (566, 542, 543, 564), (568, 541, 542, 566), (557, 548, 541, 568), (319, 558, 554, 320), (555, 335, 336, 556), (556, 336, 329, 569), (320, 554, 557, 313), (318, 560, 558, 319), (559, 334, 335, 555), (317, 562, 560, 318), (561, 333, 334, 559), (316, 564, 562, 317), (563, 332, 333, 561), (315, 566, 564, 316), (565, 331, 332, 563), (314, 568, 566, 315), (567, 330, 331, 565), (313, 557, 568, 314), (569, 329, 330, 567), (578, 577, 570, 579), (579, 570, 571, 580), (580, 571, 572, 581), (581, 572, 573, 582), (582, 573, 574, 583), (583, 574, 575, 584), (585, 576, 577, 578), (584, 575, 576, 585), (311, 585, 578, 301), (570, 589, 591, 571), (301, 578, 579, 303), (571, 591, 593, 572), (303, 579, 580, 2), (572, 593, 595, 573), (2, 580, 581, 4), (573, 595, 597, 574), (4, 581, 582, 6), (574, 597, 599, 575), (6, 582, 583, 8), (575, 599, 601, 576), (8, 583, 584, 309), (309, 584, 585, 311), (576, 601, 586, 577), (589, 586, 587, 588), (591, 589, 588, 590), (593, 591, 590, 592), (595, 593, 592, 594), (597, 595, 594, 596), (599, 597, 596, 598), (601, 599, 598, 600), (586, 601, 600, 587), (577, 586, 589, 570)])
me_cylinder_001.polygons.foreach_set('use_smooth', [True] * 600)
me_cylinder_001.use_remesh_preserve_volume = False
me_cylinder_001.use_remesh_preserve_attributes = False
me_cylinder_001.use_mirror_x = True
me_cylinder_001.use_mirror_topology = True
me_cylinder_001.update()

# ---- objects
ob_cylinder_001 = bpy.data.objects.new('Cylinder.001', me_cylinder_001)
ob_lamp = bpy.data.objects.new('Lamp', light_lamp)
ob_camera = bpy.data.objects.new('Camera', cam_camera)

# ---- transforms, parenting, visibility, modifiers, constraints
ob_cylinder_001.location = (0.0, 0.0, 0.0)
ob_cylinder_001.lineart.crease_threshold = 0.0
ob_cylinder_001.use_mesh_mirror_x = True
_m = ob_cylinder_001.modifiers.new('Subsurf', 'SUBSURF')
_m.uv_smooth = 'PRESERVE_CORNERS'
_m.quality = 2
_m.levels = 3
_m.show_only_control_edges = False
ob_lamp.location = (4.076, 1.005, 5.904)
ob_lamp.rotation_euler = (0.6503, 0.05522, 1.866)
ob_lamp.lock_rotations_4d = False
ob_lamp.empty_display_type = 'ARROWS'
ob_lamp.color = (0.0, 0.0, 0.0, 0.0)
ob_lamp.lineart.crease_threshold = 0.0
ob_camera.location = (7.481, -6.508, 5.344)
ob_camera.rotation_euler = (1.109, 0.0, 0.8149)
ob_camera.lock_rotations_4d = False
ob_camera.empty_display_type = 'ARROWS'
ob_camera.color = (0.0, 0.0, 0.0, 0.0)
ob_camera.display_type = 'WIRE'
ob_camera.lineart.crease_threshold = 0.0

# ---- collection membership
col_collection_1.objects.link(ob_cylinder_001)
col_collection_15.objects.link(ob_lamp)
col_collection_15.objects.link(ob_camera)

# ---- scene / render settings (as saved in the file)
scene.camera = ob_camera
scene.frame_start = 1; scene.frame_end = 250; scene.frame_set(1)
scene.render.engine = 'BLENDER_EEVEE_NEXT'
scene.render.resolution_percentage = 50
scene.render.dither_intensity = 0.0
scene.cycles.use_denoising = False
scene.cycles.samples = 128
scene.cycles.sampling_pattern = 'TABULATED_SOBOL'
scene.cycles.use_adaptive_sampling = False
scene.cycles.use_light_tree = False
scene.cycles.blur_glossy = 0.0
scene.cycles.sample_clamp_indirect = 0.0
scene.view_settings.view_transform = 'Standard'
bpy.context.view_layer.update()
